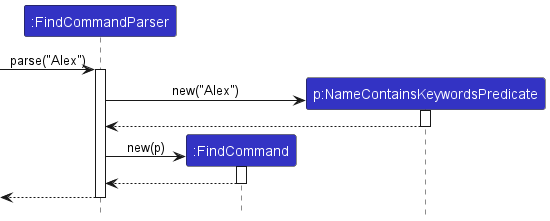

The diagram above was rendered by PlantUML. Its source (embedded in the PNG):
@startuml
!include style.puml
skinparam ArrowFontStyle plain
skinparam ParticipantPadding 0

Participant ":FindCommandParser" as FindCommandParser LOGIC_COLOR
Participant ":FindCommand" as FindCommand LOGIC_COLOR
Participant "p:NameContainsKeywordsPredicate" as p LOGIC_COLOR


[-> FindCommandParser : parse("Alex")
create FindCommandParser
activate FindCommandParser

create p
FindCommandParser -> p: new("Alex")
activate p
p --> FindCommandParser
deactivate p

create FindCommand
FindCommandParser -> FindCommand: new(p)
activate FindCommand

FindCommand --> FindCommandParser
deactivate FindCommand

[<-- FindCommandParser
deactivate FindCommandParser
@enduml